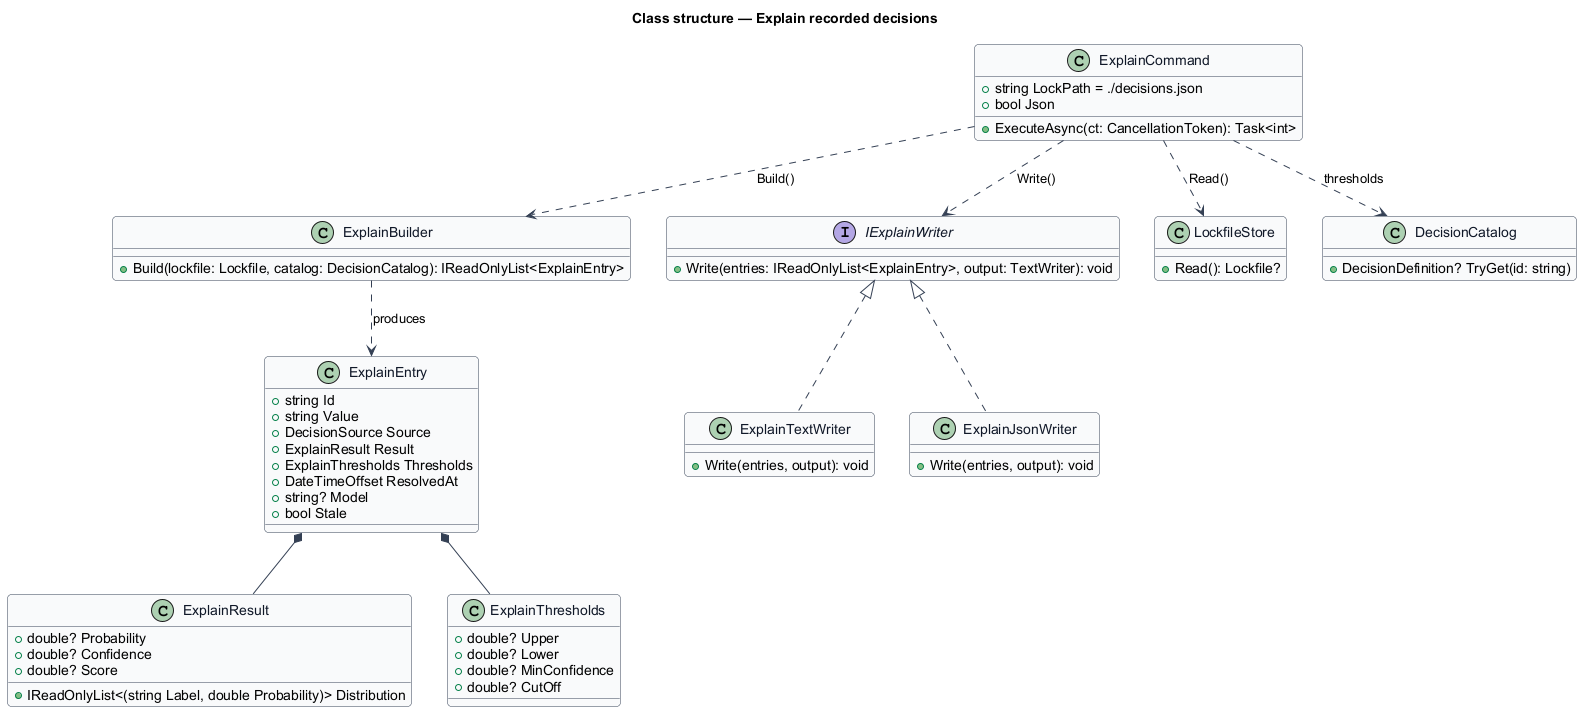

The diagram above was rendered by PlantUML. Its source (embedded in the PNG):
@startuml
' --- shared skin header ---
skinparam backgroundColor #FFFFFF
skinparam shadowing false
skinparam roundcorner 8
skinparam defaultFontName Arial
skinparam ArrowColor #344054
skinparam class {
  BorderColor #344054
  FontColor #101828
  BackgroundColor #F9FAFB
}
' --------------------------
title Class structure — Explain recorded decisions

class ExplainCommand {
  +string LockPath = ./decisions.json
  +bool Json
  +ExecuteAsync(ct: CancellationToken): Task<int>
}

class ExplainBuilder {
  +Build(lockfile: Lockfile, catalog: DecisionCatalog): IReadOnlyList<ExplainEntry>
}

class ExplainEntry {
  +string Id
  +string Value
  +DecisionSource Source
  +ExplainResult Result
  +ExplainThresholds Thresholds
  +DateTimeOffset ResolvedAt
  +string? Model
  +bool Stale
}

class ExplainResult {
  +double? Probability
  +double? Confidence
  +double? Score
  +IReadOnlyList<(string Label, double Probability)> Distribution
}

class ExplainThresholds {
  +double? Upper
  +double? Lower
  +double? MinConfidence
  +double? CutOff
}

interface IExplainWriter {
  +Write(entries: IReadOnlyList<ExplainEntry>, output: TextWriter): void
}

class ExplainTextWriter {
  +Write(entries, output): void
}

class ExplainJsonWriter {
  +Write(entries, output): void
}

class LockfileStore {
  +Read(): Lockfile?
}

class DecisionCatalog {
  +DecisionDefinition? TryGet(id: string)
}

ExplainCommand ..> LockfileStore : Read()
ExplainCommand ..> DecisionCatalog : thresholds
ExplainCommand ..> ExplainBuilder : Build()
ExplainCommand ..> IExplainWriter : Write()
IExplainWriter <|.. ExplainTextWriter
IExplainWriter <|.. ExplainJsonWriter
ExplainBuilder ..> ExplainEntry : produces
ExplainEntry *-- ExplainResult
ExplainEntry *-- ExplainThresholds
@enduml